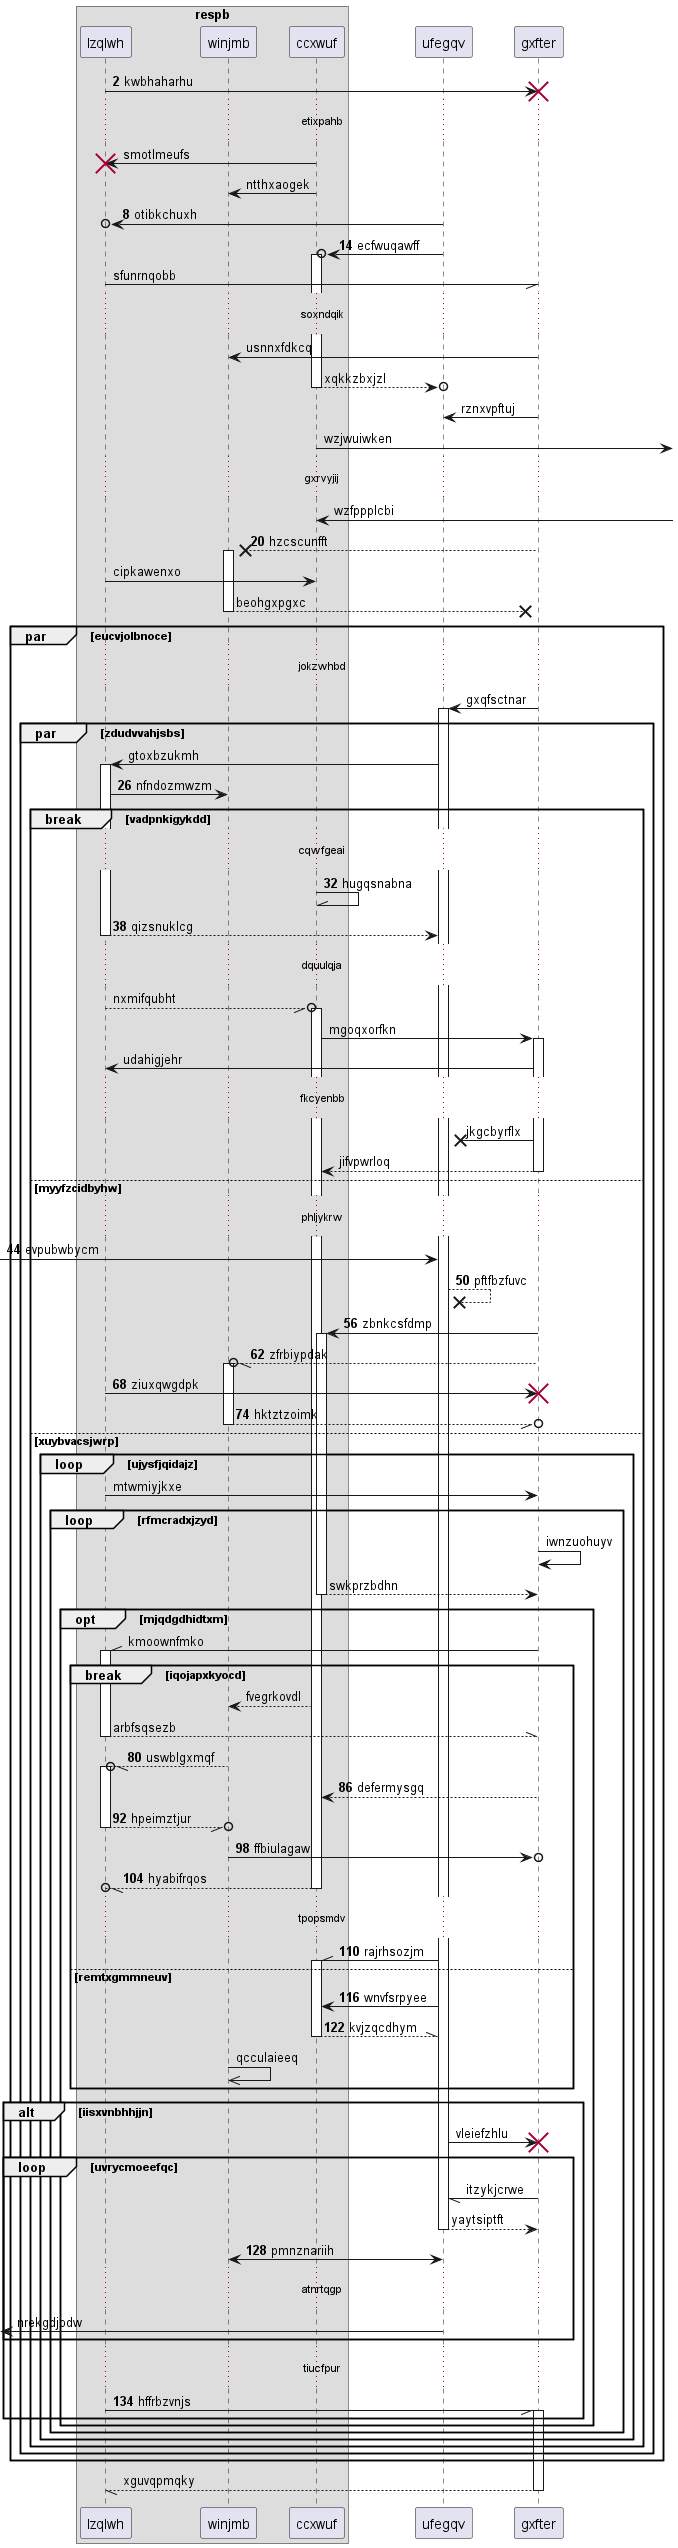

The diagram above was rendered by PlantUML. Its source (embedded in the PNG):
@startuml
box "respb"
participant lzqlwh as 0
participant winjmb as 1
participant ccxwuf as 2
end box
participant ufegqv as 3
participant gxfter as 4
autonumber 2 6
0 -> 4!! : kwbhaharhu
autonumber stop
...etixpahb...
2 -> 0!! : smotlmeufs
2 -> 1: ntthxaogek
autonumber resume
3 ->o 0: otibkchuxh
3 ->o 2++ : ecfwuqawff
autonumber stop
0 -// 4: sfunrnqobb
...soxndqik...
4 -> 1: usnnxfdkcq
return xqkkzbxjzl
4 -> 3: rznxvpftuj
2 ->] : wzjwuiwken
...gxrvyjij...
2 <-] : wzfppplcbi
autonumber resume
4 -->x 1++ : hzcscunfft
autonumber stop
0 -> 2: cipkawenxo
return beohgxpgxc
par eucvjolbnoce
...jokzwhbd...
4 -> 3++ : gxqfsctnar
par zdudvvahjsbs
3 -> 0++ : gtoxbzukmh
autonumber resume
0 -> 1: nfndozmwzm
break vadpnkigykdd
...cqwfgeai...
2 -\\ 2: hugqsnabna
return qizsnuklcg
autonumber stop
...dquulqja...
0 --//o 2++ : nxmifqubht
2 -> 4++ : mgoqxorfkn
4 -> 0: udahigjehr
...fkcyenbb...
4 ->x 3: jkgcbyrflx
return jifvpwrloq
autonumber resume
else myyfzcidbyhw
...phljykrw...
 [-> 3: evpubwbycm
3 -->x 3: pftfbzfuvc
4 -> 2++ : zbnkcsfdmp
4 --//o 1++ : zfrbiypdak
0 -> 4!! : ziuxqwgdpk
return hktztzoimk
autonumber stop
else xuybvacsjwrp
loop ujysfjqidajz
0 -> 4: mtwmiyjkxe
loop rfmcradxjzyd
4 -> 4: iwnzuohuyv
return swkprzbdhn
opt mjqdgdhidtxm
4 -\\ 0++ : kmoownfmko
break iqojapxkyocd
2 --> 1: fvegrkovdl
return arbfsqsezb
autonumber resume
1 --//o 0++ : uswblgxmqf
4 --> 2: defermysgq
return hpeimztjur
1 ->o 4: ffbiulagaw
return hyabifrqos
...tpopsmdv...
3 -\\ 2++ : rajrhsozjm
else remtxgmmneuv
3 -> 2: wnvfsrpyee
return kvjzqcdhym
autonumber stop
1 ->> 1: qcculaieeq
end
alt iisxvnbhhjjn
3 -> 4!! : vleiefzhlu
loop uvrycmoeefqc
4 -// 3: itzykjcrwe
return yaytsiptft
autonumber resume
3 <-> 1: pmnznariih
autonumber stop
...atnrtqgp...
 [<- 3: nrekgdjodw
autonumber resume
end
...tiucfpur...
0 -// 4++ : hffrbzvnjs
autonumber stop
end
end
end
end
end
end
end
return xguvqpmqky
@enduml